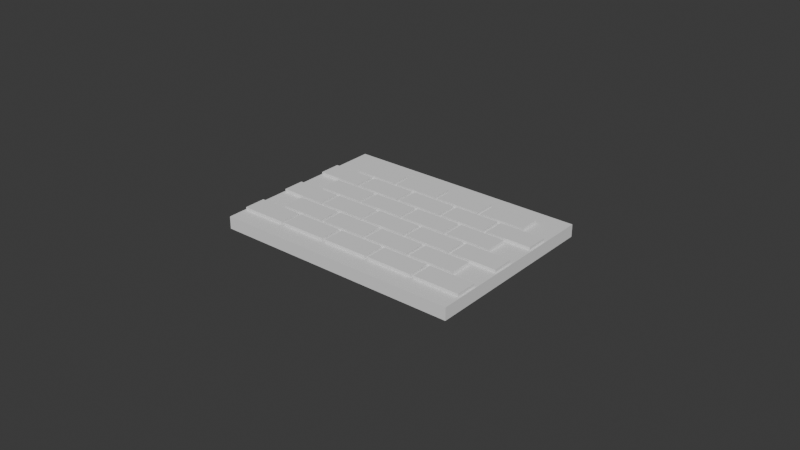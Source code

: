 # Source: EXP-BPY-006-A-CANARY-20261102T212457Z_A_canary.blend  (saved by Blender 5.4.4; exported with 4.5.12 LTS)
import bpy
from mathutils import Matrix  # noqa: F401  (used for matrix-valued properties, if any)

bpy.ops.wm.read_factory_settings(use_empty=True)
scene = bpy.context.scene
scene.name = 'Scene'

# ---- collections
col_collection = bpy.data.collections.new('Collection'); scene.collection.children.link(col_collection)

# ---- world
world_world = bpy.data.worlds.new('World'); scene.world = world_world
world_world.use_nodes = True; world_world.node_tree.nodes.clear()
_N = world_world.node_tree.nodes; _L = world_world.node_tree.links
n0 = _N.new('ShaderNodeOutputWorld'); n0.name = 'World Output'; n0.location = (200, 100)
n1 = _N.new('ShaderNodeBackground'); n1.name = 'Background'; n1.location = (-200, 100)
n1.inputs[0].default_value = (0.05088, 0.05088, 0.05088, 1.0)
_L.new(n1.outputs[0], n0.inputs[0])
n0.is_active_output = True
world_world.color = (0.05088, 0.05088, 0.05088)
world_world.sun_shadow_jitter_overblur = 0.0

# ---- meshes
me_exp006_a_base = bpy.data.meshes.new('EXP006_A_Base')
me_exp006_a_base.from_pydata([(-0.04, -0.03, 0.0), (-0.04, -0.03, 0.004), (-0.0394, -0.024, 0.005), (-0.04, 0.03, 0.0), (-0.04, 0.03, 0.004), (-0.0394, -0.017, 0.005), (0.04, -0.03, 0.0), (0.04, -0.03, 0.004), (-0.0246, -0.024, 0.005), (0.04, 0.03, 0.0), (0.04, 0.03, 0.004), (-0.0246, -0.017, 0.005), (-0.0234, -0.024, 0.005), (-0.0234, -0.017, 0.005), (-0.0086, -0.024, 0.005), (-0.0086, -0.017, 0.005), (-0.0074, -0.024, 0.005), (-0.0074, -0.017, 0.005), (0.0074, -0.024, 0.005), (0.0074, -0.017, 0.005), (0.0086, -0.024, 0.005), (0.0086, -0.017, 0.005), (0.0234, -0.024, 0.005), (0.0234, -0.017, 0.005), (0.0246, -0.024, 0.005), (0.0246, -0.017, 0.005), (0.0394, -0.024, 0.005), (0.0394, -0.017, 0.005), (-0.0314, -0.0158, 0.005), (-0.0314, -0.0088, 0.005), (-0.0166, -0.0158, 0.005), (-0.0166, -0.0088, 0.005), (-0.0154, -0.0158, 0.005), (-0.0154, -0.0088, 0.005), (-0.0006, -0.0158, 0.005), (-0.0006, -0.0088, 0.005), (0.0006, -0.0158, 0.005), (0.0006, -0.0088, 0.005), (0.0154, -0.0158, 0.005), (0.0154, -0.0088, 0.005), (0.0166, -0.0158, 0.005), (0.0166, -0.0088, 0.005), (0.0314, -0.0158, 0.005), (0.0314, -0.0088, 0.005), (-0.0394, -0.0076, 0.005), (-0.0394, -0.0006, 0.005), (-0.0246, -0.0076, 0.005), (-0.0246, -0.0006, 0.005), (-0.0234, -0.0076, 0.005), (-0.0234, -0.0006, 0.005), (-0.0086, -0.0076, 0.005), (-0.0086, -0.0006, 0.005), (-0.0074, -0.0076, 0.005), (-0.0074, -0.0006, 0.005), (0.0074, -0.0076, 0.005), (0.0074, -0.0006, 0.005), (0.0086, -0.0076, 0.005), (0.0086, -0.0006, 0.005), (0.0234, -0.0076, 0.005), (0.0234, -0.0006, 0.005), (0.0246, -0.0076, 0.005), (0.0246, -0.0006, 0.005), (0.0394, -0.0076, 0.005), (0.0394, -0.0006, 0.005), (-0.0314, 0.0006, 0.005), (-0.0314, 0.0076, 0.005), (-0.0166, 0.0006, 0.005), (-0.0166, 0.0076, 0.005), (-0.0154, 0.0006, 0.005), (-0.0154, 0.0076, 0.005), (-0.0006, 0.0006, 0.005), (-0.0006, 0.0076, 0.005), (0.0006, 0.0006, 0.005), (0.0006, 0.0076, 0.005), (0.0154, 0.0006, 0.005), (0.0154, 0.0076, 0.005), (0.0166, 0.0006, 0.005), (0.0166, 0.0076, 0.005), (0.0314, 0.0006, 0.005), (0.0314, 0.0076, 0.005), (-0.0394, 0.0088, 0.005), (-0.0394, 0.0158, 0.005), (-0.0246, 0.0088, 0.005), (-0.0246, 0.0158, 0.005), (-0.0234, 0.0088, 0.005), (-0.0234, 0.0158, 0.005), (-0.0086, 0.0088, 0.005), (-0.0086, 0.0158, 0.005), (-0.0074, 0.0088, 0.005), (-0.0074, 0.0158, 0.005), (0.0074, 0.0088, 0.005), (0.0074, 0.0158, 0.005), (0.0086, 0.0088, 0.005), (0.0086, 0.0158, 0.005), (0.0234, 0.0088, 0.005), (0.0234, 0.0158, 0.005), (0.0246, 0.0088, 0.005), (0.0246, 0.0158, 0.005), (0.0394, 0.0088, 0.005), (0.0394, 0.0158, 0.005), (-0.0314, 0.017, 0.005), (-0.0314, 0.024, 0.005), (-0.0166, 0.017, 0.005), (-0.0166, 0.024, 0.005), (-0.0154, 0.017, 0.005), (-0.0154, 0.024, 0.005), (-0.0006, 0.017, 0.005), (-0.0006, 0.024, 0.005), (0.0006, 0.017, 0.005), (0.0006, 0.024, 0.005), (0.0154, 0.017, 0.005), (0.0154, 0.024, 0.005), (0.0166, 0.017, 0.005), (0.0166, 0.024, 0.005), (0.0314, 0.017, 0.005), (0.0314, 0.024, 0.005), (-0.0394, -0.024, 0.004), (-0.0394, -0.017, 0.004), (-0.0394, -0.0076, 0.004), (-0.0394, -0.0006, 0.004), (-0.0394, 0.0158, 0.004), (-0.0394, 0.0088, 0.004), (-0.0314, -0.0088, 0.004), (-0.0314, 0.0076, 0.004), (-0.0314, 0.024, 0.004), (-0.0314, -0.0158, 0.004), (-0.0246, -0.017, 0.004), (-0.02107, -0.0158, 0.004), (-0.0314, 0.0006, 0.004), (-0.0314, 0.017, 0.004), (-0.0234, -0.0006, 0.004), (-0.0234, -0.017, 0.004), (-0.0234, -0.017, 0.004), (-0.0234, -0.0076, 0.004), (-0.0246, -0.0076, 0.004), (-0.0246, -0.0006, 0.004), (-0.0234, 0.0088, 0.004), (-0.0246, 0.0088, 0.004), (-0.0234, 0.0158, 0.004), (-0.0246, 0.0158, 0.004), (-0.0154, -0.0088, 0.004), (-0.0166, -0.0088, 0.004), (-0.0166, 0.0006, 0.004), (-0.0166, 0.017, 0.004), (-0.02267, -0.017, 0.004), (-0.0154, -0.0088, 0.004), (-0.01013, -0.0076, 0.004), (-0.0154, 0.0076, 0.004), (-0.0166, 0.024, 0.004), (-0.0154, 0.024, 0.004), (-0.0086, 0.0088, 0.004), (-0.01173, -0.0088, 0.004), (-0.0074, 0.0158, 0.004), (-0.0074, -0.0006, 0.004), (-0.000603, 0.0006, 0.004), (-0.0008, -0.0006, 0.004), (-0.0006, 0.0006, 0.004), (-0.0006, 0.017, 0.004), (0.0006, 0.0076, 0.004), (-0.0086, -0.0006, 0.004), (-0.0074, 0.0088, 0.004), (-0.0086, 0.0158, 0.004), (-0.0006, 0.024, 0.004), (0.0006, 0.024, 0.004), (0.0074, 0.0088, 0.004), (0.0086, 0.0088, 0.004), (0.0086, 0.0158, 0.004), (0.0074, 0.0158, 0.004), (0.0006, 0.0006, 0.004), (0.0008, 0.0006, 0.004), (0.01013, 0.0076, 0.004), (0.01173, 0.0088, 0.004), (0.02107, 0.0158, 0.004), (0.0154, 0.017, 0.004), (0.0166, 0.024, 0.004), (0.0314, 0.024, 0.004), (0.02267, 0.017, 0.004), (0.0166, 0.017, 0.004), (0.0154, 0.024, 0.004), (-0.0006, 0.0076, 0.004), (0.0006, 0.017, 0.004), (-0.0154, 0.0006, 0.004), (-0.0166, 0.0076, 0.004), (-0.0154, 0.017, 0.004), (-0.0234, -0.024, 0.004), (-0.0246, -0.024, 0.004), (-0.0166, -0.0158, 0.004), (-0.0154, -0.0158, 0.004), (-0.0166, -0.0158, 0.004), (-0.0086, -0.024, 0.004), (-0.008603, -0.0076, 0.004), (-0.0074, -0.0076, 0.004), (-0.0086, -0.0076, 0.004), (-0.0074, -0.024, 0.004), (-0.0074, -0.017, 0.004), (-0.0086, -0.017, 0.004), (0.0006, -0.0158, 0.004), (-0.0006, -0.0158, 0.004), (0.0074, -0.024, 0.004), (0.0006, -0.0088, 0.004), (-0.0006, -0.0088, 0.004), (0.0086, -0.0076, 0.004), (0.0074, -0.0076, 0.004), (0.0086, -0.017, 0.004), (0.0086, -0.0006, 0.004), (0.0074, -0.0006, 0.004), (0.0086, -0.024, 0.004), (0.0074, -0.017, 0.004), (0.0166, -0.0088, 0.004), (0.0154, -0.0088, 0.004), (0.0166, 0.0076, 0.004), (0.0166, 0.0006, 0.004), (0.0154, 0.0006, 0.004), (0.0154, 0.0076, 0.004), (0.0234, -0.0076, 0.004), (0.0246, -0.024, 0.004), (0.0234, -0.024, 0.004), (0.0246, -0.017, 0.004), (0.0234, -0.017, 0.004), (0.0246, -0.0076, 0.004), (0.0234, 0.0088, 0.004), (0.0154, -0.0158, 0.004), (0.0234, 0.0158, 0.004), (0.0246, 0.0158, 0.004), (0.0314, 0.0006, 0.004), (0.0314, -0.0158, 0.004), (0.0394, -0.024, 0.004), (0.0394, 0.0158, 0.004), (0.0394, -0.0076, 0.004), (0.0394, -0.0006, 0.004), (0.0394, 0.0088, 0.004), (0.0394, -0.017, 0.004), (0.0314, 0.017, 0.004), (0.0314, -0.0088, 0.004), (0.0314, 0.0076, 0.004), (0.0246, -0.0006, 0.004), (0.0234, -0.0006, 0.004), (0.0246, 0.0088, 0.004), (0.0166, -0.0158, 0.004)], [], [(0, 1, 4, 3), (3, 4, 10, 9), (9, 10, 7, 6), (6, 7, 1, 0), (3, 9, 6, 0), (116, 1, 7, 226, 215, 217, 218, 216, 206, 198, 193, 189, 184, 185), (133, 130, 135, 134), (139, 137, 136, 138), (154, 155, 205, 169, 168, 156), (152, 161, 150, 160), (166, 167, 164, 165), (172, 222, 176, 177), (178, 173, 177, 174), (170, 213, 171, 165), (162, 157, 180, 163), (182, 142, 181, 147), (148, 143, 183, 149), (186, 127, 132, 144), (187, 140, 141, 188), (146, 145, 151, 190), (191, 153, 159, 192), (195, 189, 193, 194, 207, 198, 206, 203, 218, 217, 231, 226, 7, 10, 4, 1, 116, 117, 126, 185, 184, 131, 132, 127, 125, 122, 141, 140, 145, 146, 133, 134, 118, 119, 135, 130, 159, 153, 155, 154, 181, 142, 128, 123, 182, 147, 179, 156, 168, 158, 170, 165, 164, 160, 150, 136, 137, 121, 120, 139, 138, 161, 152, 167, 166, 172, 177, 173, 180, 157, 183, 143, 129, 124, 148, 149, 162, 163, 178, 174, 175, 232, 176, 222, 223, 227, 230, 237, 220, 171, 213, 210, 234, 224, 211, 212, 169, 205, 204, 236, 235, 229, 228, 219, 214, 201, 202, 191, 192, 190, 151, 200, 199, 209, 208, 233, 225, 238, 221, 196, 197, 187, 188, 186, 144), (200, 197, 196, 199), (205, 202, 201, 204), (211, 210, 213, 212), (236, 214, 219, 235), (222, 220, 237, 223), (238, 208, 209, 221), (116, 2, 5, 117), (117, 5, 11, 126), (126, 11, 8, 185), (185, 8, 2, 116), (11, 5, 2, 8), (184, 12, 13, 131), (132, 131, 13, 15, 195, 144), (195, 15, 14, 189), (189, 14, 12, 184), (15, 13, 12, 14), (193, 16, 17, 194), (194, 17, 19, 207), (207, 19, 18, 198), (198, 18, 16, 193), (19, 17, 16, 18), (206, 20, 21, 203), (203, 21, 23, 218), (218, 23, 22, 216), (216, 22, 20, 206), (23, 21, 20, 22), (215, 24, 25, 217), (217, 25, 27, 231), (231, 27, 26, 226), (226, 26, 24, 215), (27, 25, 24, 26), (125, 28, 29, 122), (122, 29, 31, 141), (141, 31, 30, 188), (188, 30, 28, 125, 127, 186), (31, 29, 28, 30), (187, 32, 33, 140), (145, 140, 33, 35, 200, 151), (200, 35, 34, 197), (197, 34, 32, 187), (35, 33, 32, 34), (196, 36, 37, 199), (199, 37, 39, 209), (209, 39, 38, 221), (221, 38, 36, 196), (39, 37, 36, 38), (238, 40, 41, 208), (208, 41, 43, 233), (233, 43, 42, 225), (225, 42, 40, 238), (43, 41, 40, 42), (118, 44, 45, 119), (119, 45, 47, 135), (135, 47, 46, 134), (134, 46, 44, 118), (47, 45, 44, 46), (133, 48, 49, 130), (130, 49, 51, 159), (159, 51, 50, 192), (192, 50, 48, 133, 146, 190), (51, 49, 48, 50), (191, 52, 53, 153), (153, 53, 55, 205, 155), (205, 55, 54, 202), (202, 54, 52, 191), (55, 53, 52, 54), (201, 56, 57, 204), (204, 57, 59, 236), (236, 59, 58, 214), (214, 58, 56, 201), (59, 57, 56, 58), (219, 60, 61, 235), (235, 61, 63, 229), (229, 63, 62, 228), (228, 62, 60, 219), (63, 61, 60, 62), (128, 64, 65, 123), (123, 65, 67, 182), (182, 67, 66, 142), (142, 66, 64, 128), (67, 65, 64, 66), (181, 68, 69, 147), (147, 69, 71, 179), (179, 71, 70, 156), (156, 70, 68, 181, 154), (71, 69, 68, 70), (168, 72, 73, 158), (158, 73, 75, 213, 170), (213, 75, 74, 212), (212, 74, 72, 168, 169), (75, 73, 72, 74), (211, 76, 77, 210), (210, 77, 79, 234), (234, 79, 78, 224), (224, 78, 76, 211), (79, 77, 76, 78), (121, 80, 81, 120), (120, 81, 83, 139), (139, 83, 82, 137), (137, 82, 80, 121), (83, 81, 80, 82), (136, 84, 85, 138), (138, 85, 87, 161), (161, 87, 86, 150), (150, 86, 84, 136), (87, 85, 84, 86), (160, 88, 89, 152), (152, 89, 91, 167), (167, 91, 90, 164), (164, 90, 88, 160), (91, 89, 88, 90), (165, 92, 93, 166), (166, 93, 95, 222, 172), (222, 95, 94, 220), (220, 94, 92, 165, 171), (95, 93, 92, 94), (237, 96, 97, 223), (223, 97, 99, 227), (227, 99, 98, 230), (230, 98, 96, 237), (99, 97, 96, 98), (129, 100, 101, 124), (124, 101, 103, 148), (148, 103, 102, 143), (143, 102, 100, 129), (103, 101, 100, 102), (183, 104, 105, 149), (149, 105, 107, 162), (162, 107, 106, 157), (157, 106, 104, 183), (107, 105, 104, 106), (180, 108, 109, 163), (163, 109, 111, 178), (178, 111, 110, 173), (173, 110, 108, 180), (111, 109, 108, 110), (177, 112, 113, 174), (174, 113, 115, 175), (175, 115, 114, 232), (232, 114, 112, 177, 176), (115, 113, 112, 114)])
me_exp006_a_base.materials.append(None)
me_exp006_a_base.update()

# ---- objects
ob_exp_bpy_006_reliefplate = bpy.data.objects.new('EXP-BPY-006_ReliefPlate', me_exp006_a_base)

# ---- transforms, parenting, visibility, modifiers, constraints
ob_exp_bpy_006_reliefplate.location = (0.0, 0.0, 0.0)

# ---- collection membership
scene.collection.objects.link(ob_exp_bpy_006_reliefplate)

# ---- scene / render settings (as saved in the file)
scene.frame_start = 1; scene.frame_end = 250; scene.frame_set(1)
scene.render.engine = 'BLENDER_EEVEE_NEXT'
scene.render.bake_bias = 0.0
scene.render.bake_samples = 0
scene.render.compositor_device = 'GPU'
scene.eevee.use_volume_custom_range = False
scene.eevee.fast_gi_thickness_near = 0.1
scene.eevee.fast_gi_thickness_far = 0.0
scene.eevee.ray_tracing_options.screen_trace_thickness = 0.1
bpy.context.view_layer.update()

# ---- added for rendering (the .blend has no active camera and no usable light): camera, sun
cam_auto = bpy.data.cameras.new('AutoCamera')
cam_auto.lens = 50.0
cam_auto.sensor_width = 36.0
cam_auto.clip_end = 1000.0
ob_auto_camera = bpy.data.objects.new('AutoCamera', cam_auto)
scene.collection.objects.link(ob_auto_camera)
ob_auto_camera.location = (0.185045, -0.222054, 0.150536)
ob_auto_camera.rotation_euler = (1.09748, -7.21219e-08, 0.694738)
scene.camera = ob_auto_camera
light_auto_sun = bpy.data.lights.new('AutoSun', 'SUN')
light_auto_sun.energy = 3.0
light_auto_sun.angle = 0.0523599
ob_auto_sun = bpy.data.objects.new('AutoSun', light_auto_sun)
scene.collection.objects.link(ob_auto_sun)
ob_auto_sun.rotation_euler = (0.872665, 0.174533, 0.523599)
bpy.context.view_layer.update()
